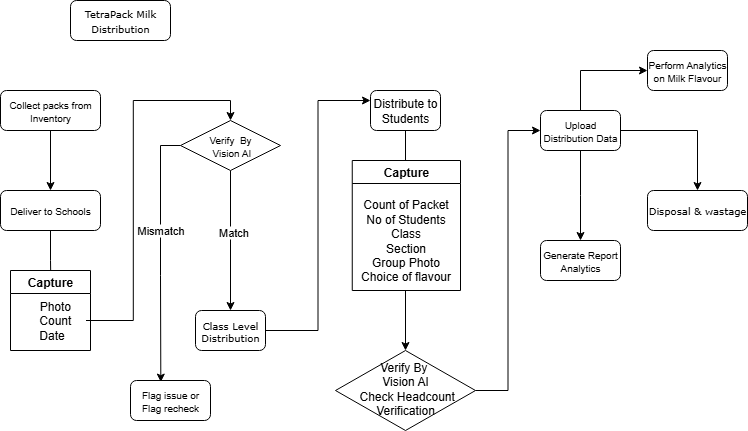

The diagram above was exported from draw.io. Its source (the exported page's mxGraphModel, read from the mxfile embedded in the PNG):
<mxGraphModel dx="786" dy="1620" grid="1" gridSize="10" guides="1" tooltips="1" connect="1" arrows="1" fold="1" page="1" pageScale="1" pageWidth="827" pageHeight="1169" math="0" shadow="0">
  <root>
    <mxCell id="WIyWlLk6GJQsqaUBKTNV-0" />
    <mxCell id="WIyWlLk6GJQsqaUBKTNV-1" parent="WIyWlLk6GJQsqaUBKTNV-0" />
    <mxCell id="NweVIeHR8UhKMOi78HtI-119" value="" style="edgeStyle=orthogonalEdgeStyle;rounded=0;orthogonalLoop=1;jettySize=auto;html=1;" parent="WIyWlLk6GJQsqaUBKTNV-1" source="NweVIeHR8UhKMOi78HtI-28" target="NweVIeHR8UhKMOi78HtI-117" edge="1">
      <mxGeometry relative="1" as="geometry" />
    </mxCell>
    <mxCell id="NweVIeHR8UhKMOi78HtI-28" value="&lt;font face=&quot;Helvetica&quot;&gt;Collect packs from Inventory&lt;/font&gt;" style="whiteSpace=wrap;html=1;fontSize=10;fontFamily=Verdana;rounded=1;shadow=0;labelBackgroundColor=none;strokeWidth=1;" parent="WIyWlLk6GJQsqaUBKTNV-1" vertex="1">
      <mxGeometry x="180" y="60" width="100" height="40" as="geometry" />
    </mxCell>
    <mxCell id="qA9LytaoE-05cLmZPYBu-7" value="" style="edgeStyle=orthogonalEdgeStyle;rounded=0;orthogonalLoop=1;jettySize=auto;html=1;" parent="WIyWlLk6GJQsqaUBKTNV-1" source="NweVIeHR8UhKMOi78HtI-117" target="qA9LytaoE-05cLmZPYBu-3" edge="1">
      <mxGeometry relative="1" as="geometry" />
    </mxCell>
    <mxCell id="NweVIeHR8UhKMOi78HtI-117" value="&lt;font face=&quot;Helvetica&quot;&gt;Deliver to Schools&lt;/font&gt;" style="rounded=1;whiteSpace=wrap;html=1;shadow=0;labelBackgroundColor=none;strokeWidth=1;fontFamily=Verdana;fontSize=10;align=center;" parent="WIyWlLk6GJQsqaUBKTNV-1" vertex="1">
      <mxGeometry x="180" y="160" width="100" height="40" as="geometry" />
    </mxCell>
    <mxCell id="iP3S6_d8l2rNfebPeSFZ-28" style="edgeStyle=orthogonalEdgeStyle;rounded=0;orthogonalLoop=1;jettySize=auto;html=1;exitX=0.5;exitY=1;exitDx=0;exitDy=0;entryX=0.5;entryY=0;entryDx=0;entryDy=0;" parent="WIyWlLk6GJQsqaUBKTNV-1" source="iP3S6_d8l2rNfebPeSFZ-17" target="iP3S6_d8l2rNfebPeSFZ-26" edge="1">
      <mxGeometry relative="1" as="geometry" />
    </mxCell>
    <mxCell id="iP3S6_d8l2rNfebPeSFZ-30" value="Match" style="edgeLabel;html=1;align=center;verticalAlign=middle;resizable=0;points=[];" parent="iP3S6_d8l2rNfebPeSFZ-28" vertex="1" connectable="0">
      <mxGeometry x="-0.1232" y="2" relative="1" as="geometry">
        <mxPoint as="offset" />
      </mxGeometry>
    </mxCell>
    <mxCell id="iP3S6_d8l2rNfebPeSFZ-17" value="&lt;font face=&quot;Helvetica&quot;&gt;Verify&amp;nbsp; By&lt;/font&gt;&lt;div&gt;&lt;font face=&quot;Helvetica&quot;&gt;&amp;nbsp;Vision AI&lt;/font&gt;&lt;/div&gt;" style="rhombus;whiteSpace=wrap;html=1;rounded=0;shadow=0;labelBackgroundColor=none;strokeWidth=1;fontFamily=Verdana;fontSize=10;align=center;" parent="WIyWlLk6GJQsqaUBKTNV-1" vertex="1">
      <mxGeometry x="360" y="90" width="100" height="50" as="geometry" />
    </mxCell>
    <mxCell id="iP3S6_d8l2rNfebPeSFZ-25" value="Distribute to Students" style="rounded=1;whiteSpace=wrap;html=1;fontSize=12;glass=0;strokeWidth=1;shadow=0;" parent="WIyWlLk6GJQsqaUBKTNV-1" vertex="1">
      <mxGeometry x="550" y="60" width="70" height="40" as="geometry" />
    </mxCell>
    <mxCell id="qA9LytaoE-05cLmZPYBu-10" style="edgeStyle=orthogonalEdgeStyle;rounded=0;orthogonalLoop=1;jettySize=auto;html=1;exitX=1;exitY=0.5;exitDx=0;exitDy=0;entryX=0;entryY=0.25;entryDx=0;entryDy=0;" parent="WIyWlLk6GJQsqaUBKTNV-1" source="iP3S6_d8l2rNfebPeSFZ-26" target="iP3S6_d8l2rNfebPeSFZ-25" edge="1">
      <mxGeometry relative="1" as="geometry" />
    </mxCell>
    <mxCell id="iP3S6_d8l2rNfebPeSFZ-26" value="Class Level Distribution" style="rounded=1;whiteSpace=wrap;html=1;shadow=0;labelBackgroundColor=none;strokeWidth=1;fontFamily=Verdana;fontSize=10;align=center;" parent="WIyWlLk6GJQsqaUBKTNV-1" vertex="1">
      <mxGeometry x="375" y="280" width="70" height="40" as="geometry" />
    </mxCell>
    <mxCell id="iP3S6_d8l2rNfebPeSFZ-37" value="&lt;font face=&quot;Helvetica&quot;&gt;Flag issue or Flag recheck&lt;/font&gt;" style="whiteSpace=wrap;html=1;fontSize=10;fontFamily=Verdana;rounded=1;shadow=0;labelBackgroundColor=none;strokeWidth=1;" parent="WIyWlLk6GJQsqaUBKTNV-1" vertex="1">
      <mxGeometry x="310" y="350" width="80" height="40" as="geometry" />
    </mxCell>
    <mxCell id="qA9LytaoE-05cLmZPYBu-21" style="edgeStyle=orthogonalEdgeStyle;rounded=0;orthogonalLoop=1;jettySize=auto;html=1;exitX=1;exitY=0.5;exitDx=0;exitDy=0;entryX=0;entryY=0.5;entryDx=0;entryDy=0;" parent="WIyWlLk6GJQsqaUBKTNV-1" source="iP3S6_d8l2rNfebPeSFZ-46" target="O-_LwcNwSS9jGbF_gSi5-6" edge="1">
      <mxGeometry relative="1" as="geometry" />
    </mxCell>
    <mxCell id="iP3S6_d8l2rNfebPeSFZ-46" value="Verify By&amp;nbsp;&lt;div&gt;Vision AI&lt;br&gt;&amp;nbsp;Check Headcount Verification&lt;/div&gt;" style="rhombus;whiteSpace=wrap;html=1;shadow=0;fontFamily=Helvetica;fontSize=12;align=center;strokeWidth=1;spacing=6;spacingTop=-4;" parent="WIyWlLk6GJQsqaUBKTNV-1" vertex="1">
      <mxGeometry x="515" y="320" width="140" height="80" as="geometry" />
    </mxCell>
    <mxCell id="O-_LwcNwSS9jGbF_gSi5-24" style="edgeStyle=orthogonalEdgeStyle;rounded=0;orthogonalLoop=1;jettySize=auto;html=1;exitX=0.5;exitY=1;exitDx=0;exitDy=0;" parent="WIyWlLk6GJQsqaUBKTNV-1" source="O-_LwcNwSS9jGbF_gSi5-6" edge="1">
      <mxGeometry relative="1" as="geometry">
        <mxPoint x="760" y="210" as="targetPoint" />
      </mxGeometry>
    </mxCell>
    <mxCell id="qA9LytaoE-05cLmZPYBu-24" style="edgeStyle=orthogonalEdgeStyle;rounded=0;orthogonalLoop=1;jettySize=auto;html=1;exitX=1;exitY=0.5;exitDx=0;exitDy=0;entryX=0.5;entryY=0;entryDx=0;entryDy=0;" parent="WIyWlLk6GJQsqaUBKTNV-1" source="O-_LwcNwSS9jGbF_gSi5-6" target="qA9LytaoE-05cLmZPYBu-23" edge="1">
      <mxGeometry relative="1" as="geometry" />
    </mxCell>
    <mxCell id="3-xj3aOeCeg0UDEbQstR-4" style="edgeStyle=orthogonalEdgeStyle;rounded=0;orthogonalLoop=1;jettySize=auto;html=1;exitX=0.5;exitY=0;exitDx=0;exitDy=0;entryX=0;entryY=0.5;entryDx=0;entryDy=0;" edge="1" parent="WIyWlLk6GJQsqaUBKTNV-1" source="O-_LwcNwSS9jGbF_gSi5-6" target="3-xj3aOeCeg0UDEbQstR-0">
      <mxGeometry relative="1" as="geometry" />
    </mxCell>
    <mxCell id="O-_LwcNwSS9jGbF_gSi5-6" value="&lt;font face=&quot;Helvetica&quot;&gt;Upload Distribution Data&lt;/font&gt;" style="whiteSpace=wrap;html=1;fontSize=10;fontFamily=Verdana;rounded=1;shadow=0;labelBackgroundColor=none;strokeWidth=1;" parent="WIyWlLk6GJQsqaUBKTNV-1" vertex="1">
      <mxGeometry x="720" y="80" width="80" height="40" as="geometry" />
    </mxCell>
    <mxCell id="qA9LytaoE-05cLmZPYBu-0" value="&lt;font face=&quot;Verdana&quot;&gt;&lt;span style=&quot;font-size: 10px;&quot;&gt;TetraPack Milk Distribution&lt;/span&gt;&lt;/font&gt;" style="rounded=1;whiteSpace=wrap;html=1;glass=0;strokeWidth=1;shadow=0;" parent="WIyWlLk6GJQsqaUBKTNV-1" vertex="1">
      <mxGeometry x="250" y="-30" width="100" height="40" as="geometry" />
    </mxCell>
    <mxCell id="qA9LytaoE-05cLmZPYBu-2" value="Capture" style="swimlane;whiteSpace=wrap;html=1;startSize=23;" parent="WIyWlLk6GJQsqaUBKTNV-1" vertex="1">
      <mxGeometry x="190" y="240" width="80" height="80" as="geometry" />
    </mxCell>
    <mxCell id="qA9LytaoE-05cLmZPYBu-3" value="&amp;nbsp; &amp;nbsp;Photo&amp;nbsp;&lt;br&gt;&amp;nbsp; Count&lt;div&gt;&lt;span style=&quot;background-color: transparent; color: light-dark(rgb(0, 0, 0), rgb(255, 255, 255));&quot;&gt;Date&lt;/span&gt;&lt;/div&gt;" style="text;html=1;align=center;verticalAlign=middle;resizable=0;points=[];autosize=1;strokeColor=none;fillColor=none;" parent="qA9LytaoE-05cLmZPYBu-2" vertex="1">
      <mxGeometry x="5.5" y="20" width="70" height="60" as="geometry" />
    </mxCell>
    <mxCell id="qA9LytaoE-05cLmZPYBu-5" style="edgeStyle=orthogonalEdgeStyle;rounded=0;orthogonalLoop=1;jettySize=auto;html=1;entryX=0.5;entryY=0;entryDx=0;entryDy=0;" parent="WIyWlLk6GJQsqaUBKTNV-1" source="qA9LytaoE-05cLmZPYBu-3" target="iP3S6_d8l2rNfebPeSFZ-17" edge="1">
      <mxGeometry relative="1" as="geometry" />
    </mxCell>
    <mxCell id="qA9LytaoE-05cLmZPYBu-8" value="Capture" style="swimlane;whiteSpace=wrap;html=1;startSize=23;" parent="WIyWlLk6GJQsqaUBKTNV-1" vertex="1">
      <mxGeometry x="531.75" y="130" width="108.25" height="130" as="geometry" />
    </mxCell>
    <mxCell id="qA9LytaoE-05cLmZPYBu-9" value="Count of Packet&lt;br&gt;No of Students&lt;br&gt;Class&lt;br&gt;Section&lt;br&gt;Group Photo&lt;br&gt;Choice of flavour" style="text;html=1;align=center;verticalAlign=middle;resizable=0;points=[];autosize=1;strokeColor=none;fillColor=none;" parent="qA9LytaoE-05cLmZPYBu-8" vertex="1">
      <mxGeometry x="-1.75" y="30" width="110" height="100" as="geometry" />
    </mxCell>
    <mxCell id="qA9LytaoE-05cLmZPYBu-17" value="" style="endArrow=none;html=1;rounded=0;entryX=0.5;entryY=1;entryDx=0;entryDy=0;" parent="WIyWlLk6GJQsqaUBKTNV-1" target="iP3S6_d8l2rNfebPeSFZ-25" edge="1">
      <mxGeometry width="50" height="50" relative="1" as="geometry">
        <mxPoint x="585" y="130" as="sourcePoint" />
        <mxPoint x="650" y="110" as="targetPoint" />
      </mxGeometry>
    </mxCell>
    <mxCell id="qA9LytaoE-05cLmZPYBu-18" style="edgeStyle=orthogonalEdgeStyle;rounded=0;orthogonalLoop=1;jettySize=auto;html=1;exitX=0;exitY=0.5;exitDx=0;exitDy=0;entryX=0.379;entryY=0.04;entryDx=0;entryDy=0;entryPerimeter=0;" parent="WIyWlLk6GJQsqaUBKTNV-1" source="iP3S6_d8l2rNfebPeSFZ-17" target="iP3S6_d8l2rNfebPeSFZ-37" edge="1">
      <mxGeometry relative="1" as="geometry" />
    </mxCell>
    <mxCell id="qA9LytaoE-05cLmZPYBu-19" value="Mismatch" style="edgeLabel;html=1;align=center;verticalAlign=middle;resizable=0;points=[];" parent="qA9LytaoE-05cLmZPYBu-18" vertex="1" connectable="0">
      <mxGeometry x="0.2816" y="-1" relative="1" as="geometry">
        <mxPoint y="-60" as="offset" />
      </mxGeometry>
    </mxCell>
    <mxCell id="qA9LytaoE-05cLmZPYBu-20" style="edgeStyle=orthogonalEdgeStyle;rounded=0;orthogonalLoop=1;jettySize=auto;html=1;entryX=0.5;entryY=0;entryDx=0;entryDy=0;" parent="WIyWlLk6GJQsqaUBKTNV-1" source="qA9LytaoE-05cLmZPYBu-9" target="iP3S6_d8l2rNfebPeSFZ-46" edge="1">
      <mxGeometry relative="1" as="geometry" />
    </mxCell>
    <mxCell id="qA9LytaoE-05cLmZPYBu-22" value="&lt;font face=&quot;Helvetica&quot;&gt;Generate Report Analytics&lt;/font&gt;" style="whiteSpace=wrap;html=1;fontSize=10;fontFamily=Verdana;rounded=1;shadow=0;labelBackgroundColor=none;strokeWidth=1;" parent="WIyWlLk6GJQsqaUBKTNV-1" vertex="1">
      <mxGeometry x="720" y="210" width="80" height="40" as="geometry" />
    </mxCell>
    <mxCell id="qA9LytaoE-05cLmZPYBu-23" value="&lt;span style=&quot;font-family: Verdana; font-size: 10px;&quot;&gt;Disposal &amp;amp; wastage&lt;/span&gt;" style="rounded=1;whiteSpace=wrap;html=1;glass=0;strokeWidth=1;shadow=0;" parent="WIyWlLk6GJQsqaUBKTNV-1" vertex="1">
      <mxGeometry x="827" y="160" width="100" height="40" as="geometry" />
    </mxCell>
    <mxCell id="3-xj3aOeCeg0UDEbQstR-0" value="&lt;font face=&quot;Helvetica&quot;&gt;Perform Analytics on Milk Flavour&lt;/font&gt;" style="whiteSpace=wrap;html=1;fontSize=10;fontFamily=Verdana;rounded=1;shadow=0;labelBackgroundColor=none;strokeWidth=1;" vertex="1" parent="WIyWlLk6GJQsqaUBKTNV-1">
      <mxGeometry x="827" y="20" width="80" height="40" as="geometry" />
    </mxCell>
  </root>
</mxGraphModel>